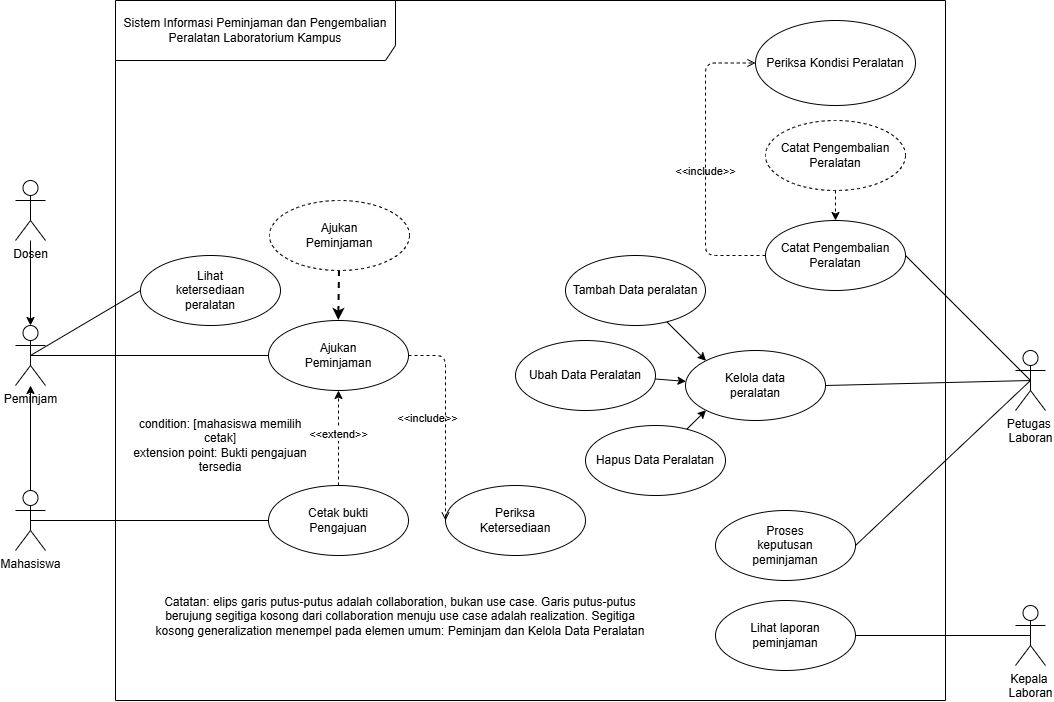

The diagram above was exported from draw.io. Its source (the exported page's mxGraphModel, read from the mxfile embedded in the PNG):
<mxGraphModel dx="1327" dy="1815" grid="1" gridSize="10" guides="1" tooltips="1" connect="1" arrows="1" fold="1" page="1" pageScale="1" pageWidth="827" pageHeight="1169" background="light-dark(#ffffff, #121212)" math="0" shadow="0">
  <root>
    <mxCell id="0" />
    <mxCell id="1" parent="0" />
    <mxCell id="rUehuVII5Rn0Y819jLhG-10" edge="1" parent="1" source="rUehuVII5Rn0Y819jLhG-1" style="rounded=0;orthogonalLoop=1;jettySize=auto;html=1;endArrow=none;endFill=0;entryX=0;entryY=0.5;entryDx=0;entryDy=0;exitX=0.5;exitY=0.5;exitDx=0;exitDy=0;exitPerimeter=0;" target="rUehuVII5Rn0Y819jLhG-8" value="">
      <mxGeometry relative="1" as="geometry" />
    </mxCell>
    <mxCell id="rUehuVII5Rn0Y819jLhG-1" parent="1" style="shape=umlActor;verticalLabelPosition=bottom;verticalAlign=top;html=1;outlineConnect=0;" value="&lt;div&gt;Peminjam&lt;/div&gt;" vertex="1">
      <mxGeometry height="60" width="30" x="270" y="525" as="geometry" />
    </mxCell>
    <mxCell id="rUehuVII5Rn0Y819jLhG-11" edge="1" parent="1" source="rUehuVII5Rn0Y819jLhG-3" style="rounded=0;orthogonalLoop=1;jettySize=auto;html=1;entryX=1;entryY=0.5;entryDx=0;entryDy=0;endArrow=none;endFill=0;exitX=0.5;exitY=0.5;exitDx=0;exitDy=0;exitPerimeter=0;" target="rUehuVII5Rn0Y819jLhG-9" value="">
      <mxGeometry relative="1" as="geometry" />
    </mxCell>
    <mxCell id="rUehuVII5Rn0Y819jLhG-3" parent="1" style="shape=umlActor;verticalLabelPosition=bottom;verticalAlign=top;html=1;outlineConnect=0;" value="Petugas&amp;nbsp;&lt;div&gt;Laboran&lt;/div&gt;" vertex="1">
      <mxGeometry height="60" width="30" x="1270" y="550" as="geometry" />
    </mxCell>
    <mxCell id="rUehuVII5Rn0Y819jLhG-5" parent="1" style="shape=umlFrame;whiteSpace=wrap;html=1;pointerEvents=0;width=280;height=60;" value="Sistem Informasi Peminjaman dan Pengembalian Peralatan Laboratorium Kampus" vertex="1">
      <mxGeometry height="700" width="830" x="370" y="200" as="geometry" />
    </mxCell>
    <mxCell id="rUehuVII5Rn0Y819jLhG-8" parent="1" style="ellipse;whiteSpace=wrap;html=1;" value="Lihat&lt;div&gt;ketersediaan&lt;/div&gt;&lt;div&gt;&lt;span style=&quot;background-color: transparent; color: light-dark(rgb(0, 0, 0), rgb(255, 255, 255));&quot;&gt;peralatan&lt;/span&gt;&lt;/div&gt;" vertex="1">
      <mxGeometry height="70" width="140" x="395" y="455" as="geometry" />
    </mxCell>
    <mxCell id="rUehuVII5Rn0Y819jLhG-9" parent="1" style="ellipse;whiteSpace=wrap;html=1;" value="Kelola data&lt;div&gt;peralatan&lt;/div&gt;" vertex="1">
      <mxGeometry height="70" width="140" x="940" y="550" as="geometry" />
    </mxCell>
    <mxCell id="YIKPioE2BQJnh9D0cEmy-1" parent="1" style="ellipse;whiteSpace=wrap;html=1;" value="Ajukan&lt;div&gt;Peminjaman&lt;/div&gt;" vertex="1">
      <mxGeometry height="70" width="140" x="523" y="520" as="geometry" />
    </mxCell>
    <mxCell id="YIKPioE2BQJnh9D0cEmy-17" edge="1" parent="1" source="YIKPioE2BQJnh9D0cEmy-2" style="edgeStyle=none;html=1;dashed=1;" target="YIKPioE2BQJnh9D0cEmy-1" value="">
      <mxGeometry relative="1" as="geometry" />
    </mxCell>
    <mxCell id="YIKPioE2BQJnh9D0cEmy-21" connectable="0" parent="YIKPioE2BQJnh9D0cEmy-17" style="edgeLabel;html=1;align=center;verticalAlign=middle;resizable=0;points=[];" value="&amp;lt;&amp;lt;extend&amp;gt;&amp;gt;" vertex="1">
      <mxGeometry relative="1" x="0.176" as="geometry">
        <mxPoint y="4" as="offset" />
      </mxGeometry>
    </mxCell>
    <mxCell id="YIKPioE2BQJnh9D0cEmy-2" parent="1" style="ellipse;whiteSpace=wrap;html=1;" value="Cetak bukti&lt;div&gt;Pengajuan&lt;/div&gt;" vertex="1">
      <mxGeometry height="70" width="140" x="523" y="685" as="geometry" />
    </mxCell>
    <mxCell id="YIKPioE2BQJnh9D0cEmy-5" parent="1" style="ellipse;whiteSpace=wrap;html=1;" value="Lihat laporan peminjaman" vertex="1">
      <mxGeometry height="70" width="140" x="970" y="800" as="geometry" />
    </mxCell>
    <mxCell id="YIKPioE2BQJnh9D0cEmy-6" parent="1" style="ellipse;whiteSpace=wrap;html=1;" value="Proses&lt;div&gt;keputusan&lt;/div&gt;&lt;div&gt;peminjaman&lt;/div&gt;" vertex="1">
      <mxGeometry height="70" width="140" x="970" y="710" as="geometry" />
    </mxCell>
    <mxCell id="YIKPioE2BQJnh9D0cEmy-7" parent="1" style="ellipse;whiteSpace=wrap;html=1;" value="Periksa&lt;div&gt;Ketersediaan&lt;/div&gt;" vertex="1">
      <mxGeometry height="70" width="140" x="700" y="685" as="geometry" />
    </mxCell>
    <mxCell id="YIKPioE2BQJnh9D0cEmy-8" parent="1" style="shape=umlActor;verticalLabelPosition=bottom;verticalAlign=top;html=1;outlineConnect=0;" value="Kepala&amp;nbsp;&lt;div&gt;Laboran&lt;/div&gt;" vertex="1">
      <mxGeometry height="60" width="30" x="1270" y="805" as="geometry" />
    </mxCell>
    <mxCell id="YIKPioE2BQJnh9D0cEmy-9" edge="1" parent="1" source="rUehuVII5Rn0Y819jLhG-1" style="rounded=0;orthogonalLoop=1;jettySize=auto;html=1;endArrow=none;endFill=0;entryX=0;entryY=0.5;entryDx=0;entryDy=0;exitX=0.5;exitY=0.5;exitDx=0;exitDy=0;exitPerimeter=0;" target="YIKPioE2BQJnh9D0cEmy-1" value="">
      <mxGeometry relative="1" as="geometry">
        <mxPoint x="315" y="425" as="sourcePoint" />
        <mxPoint x="460" y="425" as="targetPoint" />
      </mxGeometry>
    </mxCell>
    <mxCell id="YIKPioE2BQJnh9D0cEmy-12" edge="1" parent="1" source="1B_ThePcNGOEluOPW246-1" style="rounded=0;orthogonalLoop=1;jettySize=auto;html=1;endArrow=none;endFill=0;entryX=0;entryY=0.5;entryDx=0;entryDy=0;exitX=0.5;exitY=0.5;exitDx=0;exitDy=0;exitPerimeter=0;" target="YIKPioE2BQJnh9D0cEmy-2" value="">
      <mxGeometry relative="1" as="geometry">
        <mxPoint x="260" y="730" as="sourcePoint" />
        <mxPoint x="460" y="535" as="targetPoint" />
      </mxGeometry>
    </mxCell>
    <mxCell id="YIKPioE2BQJnh9D0cEmy-13" edge="1" parent="1" source="rUehuVII5Rn0Y819jLhG-3" style="rounded=0;orthogonalLoop=1;jettySize=auto;html=1;entryX=1;entryY=0.5;entryDx=0;entryDy=0;endArrow=none;endFill=0;exitX=0.5;exitY=0.5;exitDx=0;exitDy=0;exitPerimeter=0;" target="YIKPioE2BQJnh9D0cEmy-6" value="">
      <mxGeometry relative="1" as="geometry">
        <mxPoint x="1065" y="660" as="sourcePoint" />
        <mxPoint x="930" y="595" as="targetPoint" />
      </mxGeometry>
    </mxCell>
    <mxCell id="YIKPioE2BQJnh9D0cEmy-15" edge="1" parent="1" source="YIKPioE2BQJnh9D0cEmy-8" style="rounded=0;orthogonalLoop=1;jettySize=auto;html=1;entryX=1;entryY=0.5;entryDx=0;entryDy=0;endArrow=none;endFill=0;exitX=0.5;exitY=0.5;exitDx=0;exitDy=0;exitPerimeter=0;" target="YIKPioE2BQJnh9D0cEmy-5" value="">
      <mxGeometry relative="1" as="geometry">
        <mxPoint x="1255" y="640" as="sourcePoint" />
        <mxPoint x="1110" y="765" as="targetPoint" />
      </mxGeometry>
    </mxCell>
    <mxCell id="YIKPioE2BQJnh9D0cEmy-20" edge="1" parent="1" source="YIKPioE2BQJnh9D0cEmy-1" style="html=1;verticalAlign=bottom;labelBackgroundColor=none;endArrow=open;endFill=0;dashed=1;entryX=0;entryY=0.5;entryDx=0;entryDy=0;exitX=1;exitY=0.5;exitDx=0;exitDy=0;rounded=1;curved=0;" target="YIKPioE2BQJnh9D0cEmy-7" value="&amp;lt;&amp;lt;include&amp;gt;&amp;gt;">
      <mxGeometry relative="1" width="160" x="0.0754" y="-18" as="geometry">
        <mxPoint as="offset" />
        <Array as="points">
          <mxPoint x="700" y="555" />
        </Array>
        <mxPoint x="590" y="554.5" as="sourcePoint" />
        <mxPoint x="750" y="554.5" as="targetPoint" />
      </mxGeometry>
    </mxCell>
    <mxCell id="1B_ThePcNGOEluOPW246-6" edge="1" parent="1" source="1B_ThePcNGOEluOPW246-1" style="edgeStyle=none;html=1;" target="rUehuVII5Rn0Y819jLhG-1" value="">
      <mxGeometry relative="1" as="geometry" />
    </mxCell>
    <mxCell id="1B_ThePcNGOEluOPW246-1" parent="1" style="shape=umlActor;verticalLabelPosition=bottom;verticalAlign=top;html=1;outlineConnect=0;" value="Mahasiswa&lt;div&gt;&lt;br&gt;&lt;/div&gt;" vertex="1">
      <mxGeometry height="60" width="30" x="270" y="690" as="geometry" />
    </mxCell>
    <mxCell id="1B_ThePcNGOEluOPW246-5" edge="1" parent="1" source="1B_ThePcNGOEluOPW246-2" style="edgeStyle=none;html=1;" target="rUehuVII5Rn0Y819jLhG-1" value="">
      <mxGeometry relative="1" as="geometry" />
    </mxCell>
    <mxCell id="1B_ThePcNGOEluOPW246-2" parent="1" style="shape=umlActor;verticalLabelPosition=bottom;verticalAlign=top;html=1;outlineConnect=0;" value="&lt;div&gt;Dosen&lt;/div&gt;" vertex="1">
      <mxGeometry height="60" width="30" x="270" y="380" as="geometry" />
    </mxCell>
    <mxCell id="1B_ThePcNGOEluOPW246-14" edge="1" parent="1" source="1B_ThePcNGOEluOPW246-9" style="edgeStyle=none;html=1;entryX=0;entryY=0;entryDx=0;entryDy=0;" target="rUehuVII5Rn0Y819jLhG-9" value="">
      <mxGeometry relative="1" as="geometry" />
    </mxCell>
    <mxCell id="1B_ThePcNGOEluOPW246-9" parent="1" style="ellipse;whiteSpace=wrap;html=1;" value="Tambah Data peralatan" vertex="1">
      <mxGeometry height="70" width="140" x="820" y="455" as="geometry" />
    </mxCell>
    <mxCell id="1B_ThePcNGOEluOPW246-13" edge="1" parent="1" source="1B_ThePcNGOEluOPW246-10" style="edgeStyle=none;html=1;" target="rUehuVII5Rn0Y819jLhG-9" value="">
      <mxGeometry relative="1" as="geometry" />
    </mxCell>
    <mxCell id="1B_ThePcNGOEluOPW246-10" parent="1" style="ellipse;whiteSpace=wrap;html=1;" value="Ubah Data Peralatan" vertex="1">
      <mxGeometry height="70" width="140" x="770" y="540" as="geometry" />
    </mxCell>
    <mxCell id="1B_ThePcNGOEluOPW246-15" edge="1" parent="1" source="1B_ThePcNGOEluOPW246-11" style="edgeStyle=none;html=1;entryX=0;entryY=1;entryDx=0;entryDy=0;" target="rUehuVII5Rn0Y819jLhG-9" value="">
      <mxGeometry relative="1" as="geometry" />
    </mxCell>
    <mxCell id="1B_ThePcNGOEluOPW246-11" parent="1" style="ellipse;whiteSpace=wrap;html=1;" value="Hapus Data Peralatan" vertex="1">
      <mxGeometry height="70" width="140" x="840" y="625" as="geometry" />
    </mxCell>
    <mxCell id="1B_ThePcNGOEluOPW246-12" parent="1" style="ellipse;whiteSpace=wrap;html=1;" value="Catat Pengembalian Peralatan" vertex="1">
      <mxGeometry height="70" width="140" x="1020" y="420" as="geometry" />
    </mxCell>
    <mxCell id="1B_ThePcNGOEluOPW246-16" edge="1" parent="1" source="rUehuVII5Rn0Y819jLhG-3" style="rounded=0;orthogonalLoop=1;jettySize=auto;html=1;entryX=1;entryY=0.5;entryDx=0;entryDy=0;endArrow=none;endFill=0;exitX=0.5;exitY=0.5;exitDx=0;exitDy=0;exitPerimeter=0;" target="1B_ThePcNGOEluOPW246-12" value="">
      <mxGeometry relative="1" as="geometry">
        <mxPoint x="1085" y="585" as="sourcePoint" />
        <mxPoint x="930" y="835" as="targetPoint" />
      </mxGeometry>
    </mxCell>
    <mxCell id="1B_ThePcNGOEluOPW246-17" parent="1" style="ellipse;whiteSpace=wrap;html=1;" value="Periksa Kondisi Peralatan" vertex="1">
      <mxGeometry height="85" width="160" x="1010" y="220" as="geometry" />
    </mxCell>
    <mxCell id="1B_ThePcNGOEluOPW246-20" edge="1" parent="1" source="1B_ThePcNGOEluOPW246-12" style="html=1;verticalAlign=bottom;labelBackgroundColor=none;endArrow=open;endFill=0;dashed=1;entryX=0;entryY=0.5;entryDx=0;entryDy=0;exitX=0;exitY=0.5;exitDx=0;exitDy=0;" target="1B_ThePcNGOEluOPW246-17" value="&amp;lt;&amp;lt;include&amp;gt;&amp;gt;">
      <mxGeometry relative="1" width="160" x="-0.1074" as="geometry">
        <mxPoint as="offset" />
        <Array as="points">
          <mxPoint x="960" y="455" />
          <mxPoint x="960" y="262.5" />
        </Array>
        <mxPoint x="1070" y="470" as="sourcePoint" />
        <mxPoint x="1190" y="520" as="targetPoint" />
      </mxGeometry>
    </mxCell>
    <mxCell id="1B_ThePcNGOEluOPW246-21" parent="1" style="text;html=1;whiteSpace=wrap;strokeColor=none;fillColor=none;align=center;verticalAlign=middle;rounded=0;" value="condition: [mahasiswa memilih cetak]&lt;br&gt;extension point: Bukti pengajuan tersedia" vertex="1">
      <mxGeometry height="70" width="190" x="380" y="610" as="geometry" />
    </mxCell>
    <mxCell id="1B_ThePcNGOEluOPW246-24" edge="1" parent="1" source="1B_ThePcNGOEluOPW246-22" style="edgeStyle=none;html=1;dashed=1;strokeWidth=2;" target="YIKPioE2BQJnh9D0cEmy-1" value="">
      <mxGeometry relative="1" as="geometry" />
    </mxCell>
    <mxCell id="1B_ThePcNGOEluOPW246-22" parent="1" style="ellipse;whiteSpace=wrap;html=1;dashed=1;" value="Ajukan&lt;div&gt;Peminjaman&lt;/div&gt;" vertex="1">
      <mxGeometry height="70" width="140" x="524" y="400" as="geometry" />
    </mxCell>
    <mxCell id="1B_ThePcNGOEluOPW246-26" edge="1" parent="1" source="1B_ThePcNGOEluOPW246-25" style="edgeStyle=none;html=1;dashed=1;" target="1B_ThePcNGOEluOPW246-12" value="">
      <mxGeometry relative="1" as="geometry" />
    </mxCell>
    <mxCell id="1B_ThePcNGOEluOPW246-25" parent="1" style="ellipse;whiteSpace=wrap;html=1;dashed=1;" value="Catat Pengembalian Peralatan" vertex="1">
      <mxGeometry height="70" width="140" x="1020" y="320" as="geometry" />
    </mxCell>
    <mxCell id="1B_ThePcNGOEluOPW246-27" parent="1" style="text;html=1;whiteSpace=wrap;strokeColor=none;fillColor=none;align=center;verticalAlign=middle;rounded=0;" value="Catatan: elips garis putus-putus adalah collaboration, bukan use case. Garis putus-putus berujung segitiga kosong dari collaboration menuju use case adalah realization. Segitiga kosong generalization menempel pada elemen umum: Peminjam dan Kelola Data Peralatan&lt;div&gt;&lt;br&gt;&lt;/div&gt;" vertex="1">
      <mxGeometry height="85" width="510" x="400" y="780" as="geometry" />
    </mxCell>
  </root>
</mxGraphModel>